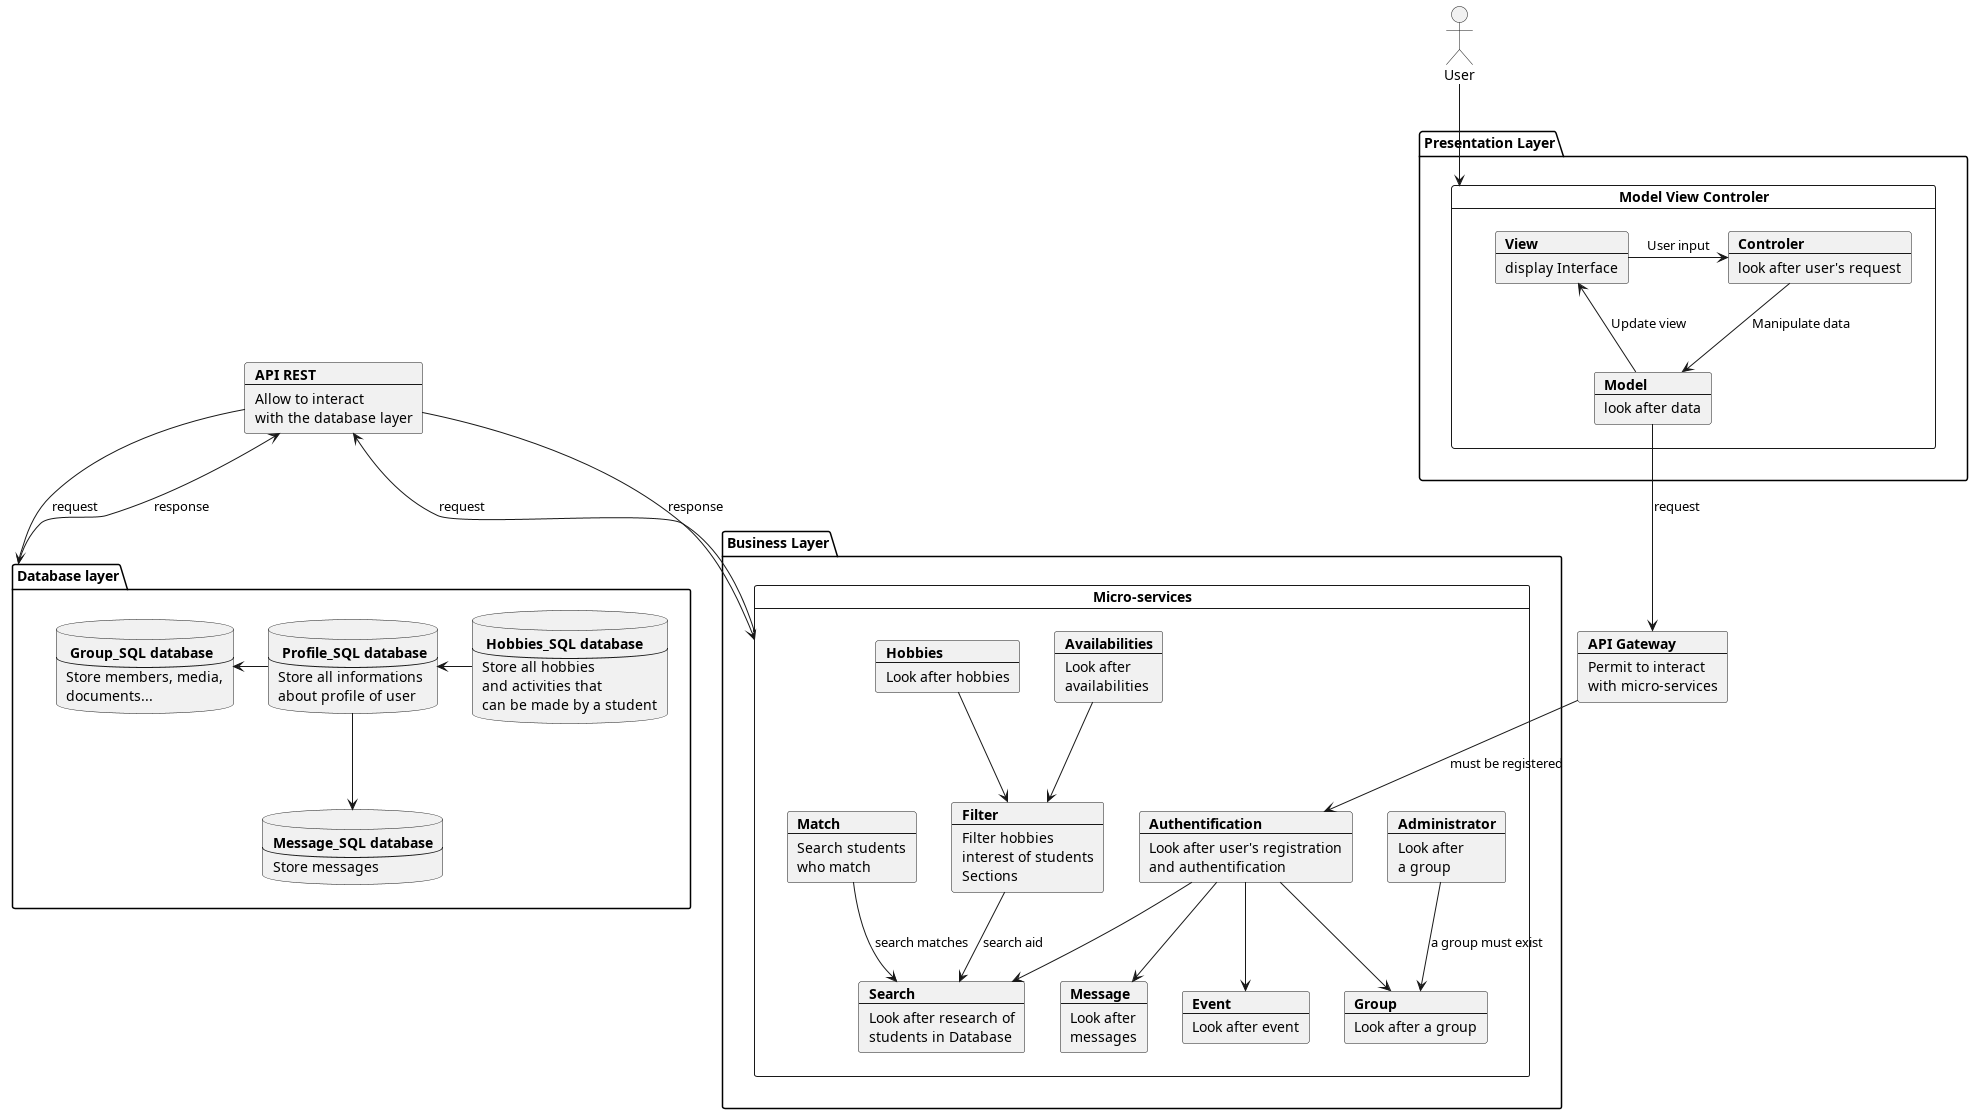

The diagram above was rendered by PlantUML. Its source (embedded in the PNG):
@startuml
actor User
package "Presentation Layer" {
card "Model View Controler" as MVC {
    card View [
    <b>View
    ----
    display Interface
    ]
    card Model [
    <b>Model
    ----
    look after data
    ]
    card Controler [
    <b>Controler
    ----
    look after user's request
    ]
}
}
card api [
    <b>API Gateway
    ---
    Permit to interact
    with micro-services
]

package "Business Layer" {
card "Micro-services" as MS {
    card auth [
        <b>Authentification
        ----
        Look after user's registration
        and authentification
    ]
    card search [
        <b>Search
        ---
        Look after research of
        students in Database
    ]
    card filter [
        <b>Filter
        ---
        Filter hobbies
        interest of students
        Sections
    ]
    card match [
        <b>Match
        ---
        Search students
        who match
    ]
    card msg [
        <b>Message
        ---
        Look after
        messages
    ]
    card admin [
        <b>Administrator
        ---
        Look after
        a group
    ]
    card av [
        <b>Availabilities
        ---
        Look after
        availabilities
    ]
    card event [
        <b>Event
        ---
        Look after event
    ]
    card hobbie [
        <b>Hobbies
        ---
        Look after hobbies
    ]
    card gp [
        <b>Group
        ---
        Look after a group
    ]
}
}
card rest [
    <b>API REST
    ---
    Allow to interact
    with the database layer
]
package "Database layer" as db {
    database user [
        <b> Profile_SQL database
        ---
        Store all informations
        about profile of user
    ]
    database hobbies [
        <b> Hobbies_SQL database
        ---
        Store all hobbies
        and activities that
        can be made by a student
    ]
    database group [
        <b> Group_SQL database
        ---
        Store members, media,
        documents...
    ]
    database messages [
        <b>Message_SQL database
        ---
        Store messages
    ]
}
View -> Controler : User input
Controler --> Model : Manipulate data
Model --> View : Update view
Model --> api: request

    db --> rest: response
    rest --> db: request
    MS --> rest: request
    rest --> MS: response
    hobbies -l-> user
    user -l-> group
    user --> messages
av --> filter
hobbie --> filter
match --> search : search matches
filter --> search : search aid
api -d-> auth : must be registered
auth --> msg
auth --> gp
admin -d-> gp: a group must exist
auth --> event
auth --> search
User --> MVC

@enduml